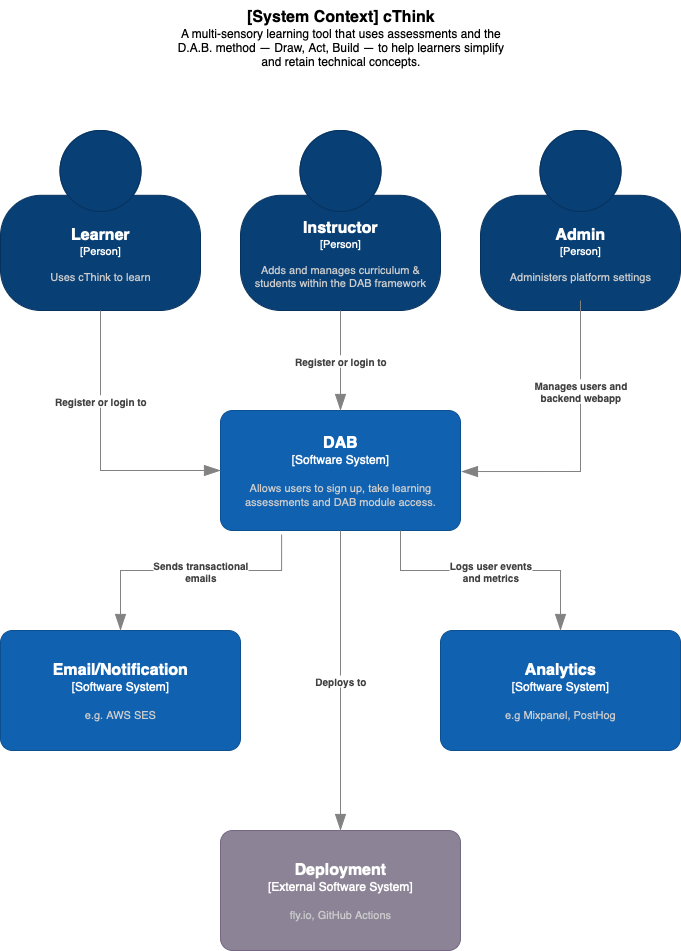

The diagram above was exported from draw.io. Its source (the exported page's mxGraphModel, read from the mxfile embedded in the PNG):
<mxGraphModel dx="2011" dy="2213" grid="1" gridSize="10" guides="1" tooltips="1" connect="1" arrows="1" fold="1" page="1" pageScale="1" pageWidth="850" pageHeight="1100" math="0" shadow="0">
  <root>
    <mxCell id="0" />
    <mxCell id="1" parent="0" />
    <object placeholders="1" c4Name="Learner" c4Type="Person" c4Description="Uses cThink to learn" label="&lt;font style=&quot;font-size: 16px&quot;&gt;&lt;b&gt;%c4Name%&lt;/b&gt;&lt;/font&gt;&lt;div&gt;[%c4Type%]&lt;/div&gt;&lt;br&gt;&lt;div&gt;&lt;font style=&quot;font-size: 11px&quot;&gt;&lt;font color=&quot;#cccccc&quot;&gt;%c4Description%&lt;/font&gt;&lt;/div&gt;" id="LIV8lgTjPIQFy9Xc7HL2-1">
      <mxCell style="html=1;fontSize=11;dashed=0;whiteSpace=wrap;fillColor=#083F75;strokeColor=#06315C;fontColor=#ffffff;shape=mxgraph.c4.person2;align=center;metaEdit=1;points=[[0.5,0,0],[1,0.5,0],[1,0.75,0],[0.75,1,0],[0.5,1,0],[0.25,1,0],[0,0.75,0],[0,0.5,0]];resizable=0;" parent="1" vertex="1">
        <mxGeometry x="80" y="60" width="200" height="180" as="geometry" />
      </mxCell>
    </object>
    <object placeholders="1" c4Name="Instructor" c4Type="Person" c4Description="Adds and manages curriculum &amp; students within the DAB framework" label="&lt;font style=&quot;font-size: 16px&quot;&gt;&lt;b&gt;%c4Name%&lt;/b&gt;&lt;/font&gt;&lt;div&gt;[%c4Type%]&lt;/div&gt;&lt;br&gt;&lt;div&gt;&lt;font style=&quot;font-size: 11px&quot;&gt;&lt;font color=&quot;#cccccc&quot;&gt;%c4Description%&lt;/font&gt;&lt;/div&gt;" id="LIV8lgTjPIQFy9Xc7HL2-2">
      <mxCell style="html=1;fontSize=11;dashed=0;whiteSpace=wrap;fillColor=#083F75;strokeColor=#06315C;fontColor=#ffffff;shape=mxgraph.c4.person2;align=center;metaEdit=1;points=[[0.5,0,0],[1,0.5,0],[1,0.75,0],[0.75,1,0],[0.5,1,0],[0.25,1,0],[0,0.75,0],[0,0.5,0]];resizable=0;" parent="1" vertex="1">
        <mxGeometry x="320" y="60" width="200" height="180" as="geometry" />
      </mxCell>
    </object>
    <object placeholders="1" c4Name="Admin" c4Type="Person" c4Description="Administers platform settings" label="&lt;font style=&quot;font-size: 16px&quot;&gt;&lt;b&gt;%c4Name%&lt;/b&gt;&lt;/font&gt;&lt;div&gt;[%c4Type%]&lt;/div&gt;&lt;br&gt;&lt;div&gt;&lt;font style=&quot;font-size: 11px&quot;&gt;&lt;font color=&quot;#cccccc&quot;&gt;%c4Description%&lt;/font&gt;&lt;/div&gt;" id="LIV8lgTjPIQFy9Xc7HL2-3">
      <mxCell style="html=1;fontSize=11;dashed=0;whiteSpace=wrap;fillColor=#083F75;strokeColor=#06315C;fontColor=#ffffff;shape=mxgraph.c4.person2;align=center;metaEdit=1;points=[[0.5,0,0],[1,0.5,0],[1,0.75,0],[0.75,1,0],[0.5,1,0],[0.25,1,0],[0,0.75,0],[0,0.5,0]];resizable=0;" parent="1" vertex="1">
        <mxGeometry x="560" y="60" width="200" height="180" as="geometry" />
      </mxCell>
    </object>
    <object placeholders="1" c4Name="DAB" c4Type="Software System" c4Description="Allows users to sign up, take learning assessments and DAB module access." label="&lt;font style=&quot;font-size: 16px&quot;&gt;&lt;b&gt;%c4Name%&lt;/b&gt;&lt;/font&gt;&lt;div&gt;[%c4Type%]&lt;/div&gt;&lt;br&gt;&lt;div&gt;&lt;font style=&quot;font-size: 11px&quot;&gt;&lt;font color=&quot;#cccccc&quot;&gt;%c4Description%&lt;/font&gt;&lt;/div&gt;" id="LIV8lgTjPIQFy9Xc7HL2-4">
      <mxCell style="rounded=1;whiteSpace=wrap;html=1;labelBackgroundColor=none;fillColor=#1061B0;fontColor=#ffffff;align=center;arcSize=10;strokeColor=#0D5091;metaEdit=1;resizable=0;points=[[0.25,0,0],[0.5,0,0],[0.75,0,0],[1,0.25,0],[1,0.5,0],[1,0.75,0],[0.75,1,0],[0.5,1,0],[0.25,1,0],[0,0.75,0],[0,0.5,0],[0,0.25,0]];" parent="1" vertex="1">
        <mxGeometry x="300" y="340" width="240" height="120" as="geometry" />
      </mxCell>
    </object>
    <object placeholders="1" c4Name="Email/Notification" c4Type="Software System" c4Description="e.g. AWS SES" label="&lt;font style=&quot;font-size: 16px&quot;&gt;&lt;b&gt;%c4Name%&lt;/b&gt;&lt;/font&gt;&lt;div&gt;[%c4Type%]&lt;/div&gt;&lt;br&gt;&lt;div&gt;&lt;font style=&quot;font-size: 11px&quot;&gt;&lt;font color=&quot;#cccccc&quot;&gt;%c4Description%&lt;/font&gt;&lt;/div&gt;" id="LIV8lgTjPIQFy9Xc7HL2-5">
      <mxCell style="rounded=1;whiteSpace=wrap;html=1;labelBackgroundColor=none;fillColor=#1061B0;fontColor=#ffffff;align=center;arcSize=10;strokeColor=#0D5091;metaEdit=1;resizable=0;points=[[0.25,0,0],[0.5,0,0],[0.75,0,0],[1,0.25,0],[1,0.5,0],[1,0.75,0],[0.75,1,0],[0.5,1,0],[0.25,1,0],[0,0.75,0],[0,0.5,0],[0,0.25,0]];" parent="1" vertex="1">
        <mxGeometry x="80" y="560" width="240" height="120" as="geometry" />
      </mxCell>
    </object>
    <object placeholders="1" c4Name="Analytics" c4Type="Software System" c4Description="e.g Mixpanel, PostHog" label="&lt;font style=&quot;font-size: 16px&quot;&gt;&lt;b&gt;%c4Name%&lt;/b&gt;&lt;/font&gt;&lt;div&gt;[%c4Type%]&lt;/div&gt;&lt;br&gt;&lt;div&gt;&lt;font style=&quot;font-size: 11px&quot;&gt;&lt;font color=&quot;#cccccc&quot;&gt;%c4Description%&lt;/font&gt;&lt;/div&gt;" id="LIV8lgTjPIQFy9Xc7HL2-6">
      <mxCell style="rounded=1;whiteSpace=wrap;html=1;labelBackgroundColor=none;fillColor=#1061B0;fontColor=#ffffff;align=center;arcSize=10;strokeColor=#0D5091;metaEdit=1;resizable=0;points=[[0.25,0,0],[0.5,0,0],[0.75,0,0],[1,0.25,0],[1,0.5,0],[1,0.75,0],[0.75,1,0],[0.5,1,0],[0.25,1,0],[0,0.75,0],[0,0.5,0],[0,0.25,0]];" parent="1" vertex="1">
        <mxGeometry x="520" y="560" width="240" height="120" as="geometry" />
      </mxCell>
    </object>
    <object placeholders="1" c4Name="Deployment" c4Type="External Software System" c4Description="fly.io, GitHub Actions" label="&lt;font style=&quot;font-size: 16px&quot;&gt;&lt;b&gt;%c4Name%&lt;/b&gt;&lt;/font&gt;&lt;div&gt;[%c4Type%]&lt;/div&gt;&lt;br&gt;&lt;div&gt;&lt;font style=&quot;font-size: 11px&quot;&gt;&lt;font color=&quot;#cccccc&quot;&gt;%c4Description%&lt;/font&gt;&lt;/div&gt;" id="FjJ21SvTpBBdjtyuqczm-2">
      <mxCell style="rounded=1;whiteSpace=wrap;html=1;labelBackgroundColor=none;fillColor=#8C8496;fontColor=#ffffff;align=center;arcSize=10;strokeColor=#736782;metaEdit=1;resizable=0;points=[[0.25,0,0],[0.5,0,0],[0.75,0,0],[1,0.25,0],[1,0.5,0],[1,0.75,0],[0.75,1,0],[0.5,1,0],[0.25,1,0],[0,0.75,0],[0,0.5,0],[0,0.25,0]];" parent="1" vertex="1">
        <mxGeometry x="300" y="760" width="240" height="120" as="geometry" />
      </mxCell>
    </object>
    <object placeholders="1" c4Type="Relationship" c4Description="Register or login to" label="&lt;div style=&quot;text-align: left&quot;&gt;&lt;div style=&quot;text-align: center&quot;&gt;&lt;b&gt;%c4Description%&lt;/b&gt;&lt;/div&gt;" id="FjJ21SvTpBBdjtyuqczm-6">
      <mxCell style="endArrow=blockThin;html=1;fontSize=10;fontColor=#404040;strokeWidth=1;endFill=1;strokeColor=#828282;elbow=vertical;metaEdit=1;endSize=14;startSize=14;jumpStyle=arc;jumpSize=16;rounded=0;edgeStyle=orthogonalEdgeStyle;exitX=0.5;exitY=1;exitDx=0;exitDy=0;exitPerimeter=0;entryX=0;entryY=0.5;entryDx=0;entryDy=0;entryPerimeter=0;" parent="1" source="LIV8lgTjPIQFy9Xc7HL2-1" target="LIV8lgTjPIQFy9Xc7HL2-4" edge="1">
        <mxGeometry x="-0.3571" width="240" relative="1" as="geometry">
          <mxPoint x="179.5" y="250" as="sourcePoint" />
          <mxPoint x="180" y="400" as="targetPoint" />
          <Array as="points">
            <mxPoint x="180" y="400" />
          </Array>
          <mxPoint as="offset" />
        </mxGeometry>
      </mxCell>
    </object>
    <object placeholders="1" c4Type="Relationship" c4Description="Register or login to" label="&lt;div style=&quot;text-align: left&quot;&gt;&lt;div style=&quot;text-align: center&quot;&gt;&lt;b&gt;%c4Description%&lt;/b&gt;&lt;/div&gt;" id="FjJ21SvTpBBdjtyuqczm-10">
      <mxCell style="endArrow=blockThin;html=1;fontSize=10;fontColor=#404040;strokeWidth=1;endFill=1;strokeColor=#828282;elbow=vertical;metaEdit=1;endSize=14;startSize=14;jumpStyle=arc;jumpSize=16;rounded=0;edgeStyle=orthogonalEdgeStyle;exitX=0.5;exitY=1;exitDx=0;exitDy=0;exitPerimeter=0;entryX=0.5;entryY=0;entryDx=0;entryDy=0;entryPerimeter=0;" parent="1" source="LIV8lgTjPIQFy9Xc7HL2-2" target="LIV8lgTjPIQFy9Xc7HL2-4" edge="1">
        <mxGeometry width="240" relative="1" as="geometry">
          <mxPoint x="419.5" y="270" as="sourcePoint" />
          <mxPoint x="420" y="320" as="targetPoint" />
        </mxGeometry>
      </mxCell>
    </object>
    <object placeholders="1" c4Type="Relationship" c4Description="Manages users and &#10;backend webapp" label="&lt;div style=&quot;text-align: left&quot;&gt;&lt;div style=&quot;text-align: center&quot;&gt;&lt;b&gt;%c4Description%&lt;/b&gt;&lt;/div&gt;" id="FjJ21SvTpBBdjtyuqczm-11">
      <mxCell style="endArrow=blockThin;html=1;fontSize=10;fontColor=#404040;strokeWidth=1;endFill=1;strokeColor=#828282;elbow=vertical;metaEdit=1;endSize=14;startSize=14;jumpStyle=arc;jumpSize=16;rounded=0;edgeStyle=orthogonalEdgeStyle;exitX=0.5;exitY=1;exitDx=0;exitDy=0;exitPerimeter=0;entryX=1.004;entryY=0.592;entryDx=0;entryDy=0;entryPerimeter=0;" parent="1" edge="1">
        <mxGeometry x="-0.3794" width="240" relative="1" as="geometry">
          <mxPoint x="660" y="230" as="sourcePoint" />
          <mxPoint x="540.96" y="401.03999999999996" as="targetPoint" />
          <Array as="points">
            <mxPoint x="660" y="401" />
          </Array>
          <mxPoint as="offset" />
        </mxGeometry>
      </mxCell>
    </object>
    <object placeholders="1" c4Type="Relationship" c4Description="Sends transactional &#10;emails" label="&lt;div style=&quot;text-align: left&quot;&gt;&lt;div style=&quot;text-align: center&quot;&gt;&lt;b&gt;%c4Description%&lt;/b&gt;&lt;/div&gt;" id="FjJ21SvTpBBdjtyuqczm-15">
      <mxCell style="endArrow=blockThin;html=1;fontSize=10;fontColor=#404040;strokeWidth=1;endFill=1;strokeColor=#828282;elbow=vertical;metaEdit=1;endSize=14;startSize=14;jumpStyle=arc;jumpSize=16;rounded=0;edgeStyle=orthogonalEdgeStyle;exitX=0.213;exitY=1.033;exitDx=0;exitDy=0;exitPerimeter=0;entryX=0.5;entryY=0;entryDx=0;entryDy=0;entryPerimeter=0;" parent="1" target="LIV8lgTjPIQFy9Xc7HL2-5" edge="1">
        <mxGeometry x="-0.0889" width="240" relative="1" as="geometry">
          <mxPoint x="361.1199999999999" y="463.96000000000004" as="sourcePoint" />
          <mxPoint x="200" y="500" as="targetPoint" />
          <Array as="points">
            <mxPoint x="361" y="500" />
            <mxPoint x="200" y="500" />
          </Array>
          <mxPoint as="offset" />
        </mxGeometry>
      </mxCell>
    </object>
    <object placeholders="1" c4Type="Relationship" c4Description="Logs user events&#10;and metrics" label="&lt;div style=&quot;text-align: left&quot;&gt;&lt;div style=&quot;text-align: center&quot;&gt;&lt;b&gt;%c4Description%&lt;/b&gt;&lt;/div&gt;" id="FjJ21SvTpBBdjtyuqczm-17">
      <mxCell style="endArrow=blockThin;html=1;fontSize=10;fontColor=#404040;strokeWidth=1;endFill=1;strokeColor=#828282;elbow=vertical;metaEdit=1;endSize=14;startSize=14;jumpStyle=arc;jumpSize=16;rounded=0;edgeStyle=orthogonalEdgeStyle;exitX=0.75;exitY=1;exitDx=0;exitDy=0;exitPerimeter=0;entryX=0.5;entryY=0;entryDx=0;entryDy=0;entryPerimeter=0;" parent="1" source="LIV8lgTjPIQFy9Xc7HL2-4" target="LIV8lgTjPIQFy9Xc7HL2-6" edge="1">
        <mxGeometry width="240" relative="1" as="geometry">
          <mxPoint x="480" y="500" as="sourcePoint" />
          <mxPoint x="640" y="500" as="targetPoint" />
          <Array as="points">
            <mxPoint x="480" y="500" />
            <mxPoint x="640" y="500" />
          </Array>
        </mxGeometry>
      </mxCell>
    </object>
    <object placeholders="1" c4Type="Relationship" c4Description="Deploys to" label="&lt;div style=&quot;text-align: left&quot;&gt;&lt;div style=&quot;text-align: center&quot;&gt;&lt;b&gt;%c4Description%&lt;/b&gt;&lt;/div&gt;" id="FjJ21SvTpBBdjtyuqczm-18">
      <mxCell style="endArrow=blockThin;html=1;fontSize=10;fontColor=#404040;strokeWidth=1;endFill=1;strokeColor=#828282;elbow=vertical;metaEdit=1;endSize=14;startSize=14;jumpStyle=arc;jumpSize=16;rounded=0;edgeStyle=orthogonalEdgeStyle;exitX=0.5;exitY=1;exitDx=0;exitDy=0;exitPerimeter=0;entryX=0.5;entryY=0;entryDx=0;entryDy=0;entryPerimeter=0;" parent="1" source="LIV8lgTjPIQFy9Xc7HL2-4" target="FjJ21SvTpBBdjtyuqczm-2" edge="1">
        <mxGeometry width="240" relative="1" as="geometry">
          <mxPoint x="419.5" y="490" as="sourcePoint" />
          <mxPoint x="419.5" y="690" as="targetPoint" />
        </mxGeometry>
      </mxCell>
    </object>
    <object placeholders="1" c4Name="[System Context] cThink" c4Type="ContainerScopeBoundary" c4Description="A multi-sensory learning tool that uses assessments and the D.A.B. method — Draw, Act, Build — to help learners simplify and retain technical concepts." label="&lt;font style=&quot;font-size: 16px&quot;&gt;&lt;b&gt;&lt;div style=&quot;&quot;&gt;%c4Name%&lt;/div&gt;&lt;/b&gt;&lt;/font&gt;&lt;div style=&quot;&quot;&gt;%c4Description%&lt;/div&gt;" id="FjJ21SvTpBBdjtyuqczm-20">
      <mxCell style="text;html=1;strokeColor=none;fillColor=none;align=center;verticalAlign=top;whiteSpace=wrap;rounded=0;metaEdit=1;allowArrows=0;resizable=1;rotatable=0;connectable=0;recursiveResize=0;expand=0;pointerEvents=0;points=[[0.25,0,0],[0.5,0,0],[0.75,0,0],[1,0.25,0],[1,0.5,0],[1,0.75,0],[0.75,1,0],[0.5,1,0],[0.25,1,0],[0,0.75,0],[0,0.5,0],[0,0.25,0]];" parent="1" vertex="1">
        <mxGeometry x="252.5" y="-70" width="335" height="100" as="geometry" />
      </mxCell>
    </object>
  </root>
</mxGraphModel>